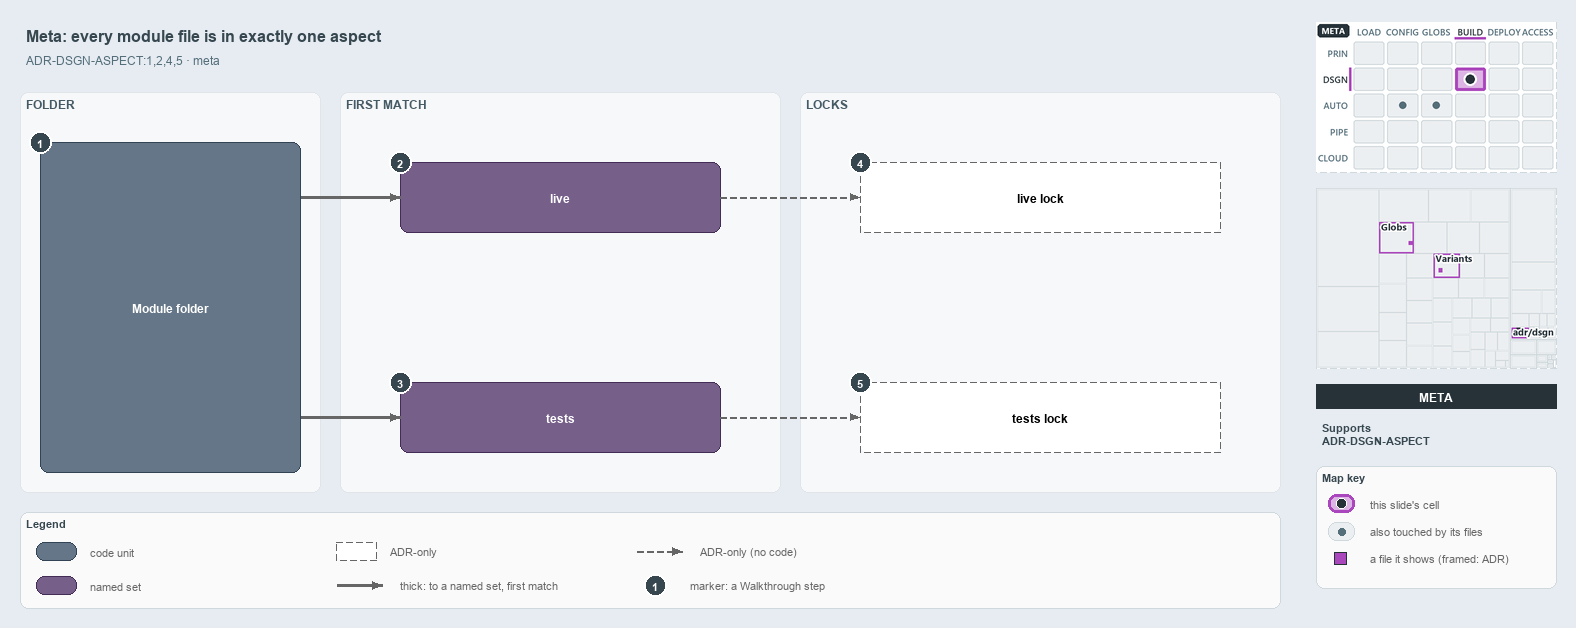

The diagram above was exported from draw.io. Its source (the exported page's mxGraphModel, read from the mxfile embedded in the PNG):
<mxGraphModel dx="1024" dy="768" grid="0" gridSize="10" guides="1" tooltips="1" connect="1" arrows="1" fold="1" page="1" pageScale="1" pageWidth="1572" pageHeight="622" background="#E6ECF2" math="0" shadow="0">
  <root>
    <mxCell id="0" />
    <mxCell id="1" parent="0" />
    <mxCell id="title" value="Meta: every module file is in exactly one aspect" style="text;html=1;align=left;verticalAlign=middle;fontSize=16;fontStyle=1;fontColor=#37474F;" vertex="1" parent="1">
      <mxGeometry x="20" y="14" width="1260" height="30" as="geometry" />
    </mxCell>
    <mxCell id="subtitle" value="ADR-DSGN-ASPECT:1,2,4,5 &amp;#183; meta" style="text;html=1;align=left;verticalAlign=middle;fontSize=12;fontColor=#546E7A;" vertex="1" parent="1">
      <mxGeometry x="20" y="44" width="1240" height="20" as="geometry" />
    </mxCell>
    <mxCell id="band-folder" value="FOLDER" style="rounded=1;html=1;arcSize=3;fillColor=#F6F8FA;strokeColor=#E1E4E8;verticalAlign=top;align=left;spacingLeft=8;fontStyle=1;fontSize=12;fontColor=#455A64;" vertex="1" parent="1">
      <mxGeometry x="20" y="86" width="300" height="400" as="geometry" />
    </mxCell>
    <mxCell id="band-match" value="FIRST MATCH" style="rounded=1;html=1;arcSize=3;fillColor=#F6F8FA;strokeColor=#E1E4E8;verticalAlign=top;align=left;spacingLeft=8;fontStyle=1;fontSize=12;fontColor=#455A64;" vertex="1" parent="1">
      <mxGeometry x="340" y="86" width="440" height="400" as="geometry" />
    </mxCell>
    <mxCell id="band-locks" value="LOCKS" style="rounded=1;html=1;arcSize=3;fillColor=#F6F8FA;strokeColor=#E1E4E8;verticalAlign=top;align=left;spacingLeft=8;fontStyle=1;fontSize=12;fontColor=#455A64;" vertex="1" parent="1">
      <mxGeometry x="800" y="86" width="480" height="400" as="geometry" />
    </mxCell>
    <mxCell id="folder" value="&lt;b&gt;Module folder&lt;/b&gt;" style="rounded=1;whiteSpace=wrap;html=1;arcSize=20;fillColor=#647687;strokeColor=#314354;fontColor=#FFFFFF;fontSize=12;" vertex="1" parent="1">
      <mxGeometry x="40" y="136" width="260" height="330" as="geometry" />
    </mxCell>
    <mxCell id="live" value="&lt;b&gt;live&lt;/b&gt;" style="rounded=1;whiteSpace=wrap;html=1;arcSize=20;fillColor=#76608a;strokeColor=#432d57;fontColor=#FFFFFF;fontSize=12;" vertex="1" parent="1">
      <mxGeometry x="400" y="156" width="320" height="70" as="geometry" />
    </mxCell>
    <mxCell id="tests" value="&lt;b&gt;tests&lt;/b&gt;" style="rounded=1;whiteSpace=wrap;html=1;arcSize=20;fillColor=#76608a;strokeColor=#432d57;fontColor=#FFFFFF;fontSize=12;" vertex="1" parent="1">
      <mxGeometry x="400" y="376" width="320" height="70" as="geometry" />
    </mxCell>
    <mxCell id="live-lock" value="&lt;b&gt;live lock&lt;/b&gt;" style="rounded=1;whiteSpace=wrap;html=1;arcSize=20;fillColor=#FFFFFF;strokeColor=#666666;dashed=1;fontSize=12;" vertex="1" parent="1">
      <mxGeometry x="860" y="156" width="360" height="70" as="geometry" />
    </mxCell>
    <mxCell id="tests-lock" value="&lt;b&gt;tests lock&lt;/b&gt;" style="rounded=1;whiteSpace=wrap;html=1;arcSize=20;fillColor=#FFFFFF;strokeColor=#666666;dashed=1;fontSize=12;" vertex="1" parent="1">
      <mxGeometry x="860" y="376" width="360" height="70" as="geometry" />
    </mxCell>
    <mxCell id="port-folder-r1" value="" style="text;html=1;strokeColor=none;fillColor=none;" vertex="1" parent="1">
      <mxGeometry x="300" y="191" width="1" height="1" as="geometry" />
    </mxCell>
    <mxCell id="edge-folder-live" value="" style="edgeStyle=orthogonalEdgeStyle;rounded=1;html=1;endArrow=block;strokeColor=#666666;strokeWidth=2.5;" edge="1" parent="1" source="port-folder-r1" target="live">
      <mxGeometry relative="1" as="geometry" />
    </mxCell>
    <mxCell id="port-folder-r2" value="" style="text;html=1;strokeColor=none;fillColor=none;" vertex="1" parent="1">
      <mxGeometry x="300" y="411" width="1" height="1" as="geometry" />
    </mxCell>
    <mxCell id="edge-folder-tests" value="" style="edgeStyle=orthogonalEdgeStyle;rounded=1;html=1;endArrow=block;strokeColor=#666666;strokeWidth=2.5;" edge="1" parent="1" source="port-folder-r2" target="tests">
      <mxGeometry relative="1" as="geometry" />
    </mxCell>
    <mxCell id="edge-live-lock" value="" style="edgeStyle=orthogonalEdgeStyle;rounded=1;html=1;endArrow=block;strokeColor=#666666;dashed=1;" edge="1" parent="1" source="live" target="live-lock">
      <mxGeometry relative="1" as="geometry" />
    </mxCell>
    <mxCell id="edge-tests-lock" value="" style="edgeStyle=orthogonalEdgeStyle;rounded=1;html=1;endArrow=block;strokeColor=#666666;dashed=1;" edge="1" parent="1" source="tests" target="tests-lock">
      <mxGeometry relative="1" as="geometry" />
    </mxCell>
    <mxCell id="mark-1" value="1" style="ellipse;html=1;fillColor=#37474F;strokeColor=#FFFFFF;strokeWidth=2;fontColor=#FFFFFF;fontStyle=1;fontSize=11;" vertex="1" parent="1">
      <mxGeometry x="29" y="125" width="22" height="22" as="geometry" />
    </mxCell>
    <mxCell id="mark-2" value="2" style="ellipse;html=1;fillColor=#37474F;strokeColor=#FFFFFF;strokeWidth=2;fontColor=#FFFFFF;fontStyle=1;fontSize=11;" vertex="1" parent="1">
      <mxGeometry x="389" y="145" width="22" height="22" as="geometry" />
    </mxCell>
    <mxCell id="mark-3" value="3" style="ellipse;html=1;fillColor=#37474F;strokeColor=#FFFFFF;strokeWidth=2;fontColor=#FFFFFF;fontStyle=1;fontSize=11;" vertex="1" parent="1">
      <mxGeometry x="389" y="365" width="22" height="22" as="geometry" />
    </mxCell>
    <mxCell id="mark-4" value="4" style="ellipse;html=1;fillColor=#37474F;strokeColor=#FFFFFF;strokeWidth=2;fontColor=#FFFFFF;fontStyle=1;fontSize=11;" vertex="1" parent="1">
      <mxGeometry x="849" y="145" width="22" height="22" as="geometry" />
    </mxCell>
    <mxCell id="mark-5" value="5" style="ellipse;html=1;fillColor=#37474F;strokeColor=#FFFFFF;strokeWidth=2;fontColor=#FFFFFF;fontStyle=1;fontSize=11;" vertex="1" parent="1">
      <mxGeometry x="849" y="365" width="22" height="22" as="geometry" />
    </mxCell>
    <mxCell id="legend" value="&lt;b&gt;Legend&lt;/b&gt;" style="rounded=1;whiteSpace=wrap;html=1;arcSize=6;fillColor=#FAFAFA;strokeColor=#CFD8DC;align=left;verticalAlign=top;spacing=8;fontSize=11;fontColor=#37474F;" vertex="1" parent="1">
      <mxGeometry x="20" y="506" width="1260" height="96" as="geometry" />
    </mxCell>
    <mxCell id="legend-code" value="" style="rounded=1;whiteSpace=wrap;html=1;arcSize=20;fillColor=#647687;strokeColor=#314354;fontColor=#FFFFFF;fontSize=12;" vertex="1" parent="1">
      <mxGeometry x="36" y="536" width="40" height="18" as="geometry" />
    </mxCell>
    <mxCell id="legend-code-text" value="code unit" style="text;html=1;align=left;verticalAlign=middle;fontSize=11;fontColor=#666666;" vertex="1" parent="1">
      <mxGeometry x="84" y="535" width="240" height="20" as="geometry" />
    </mxCell>
    <mxCell id="legend-set" value="" style="rounded=1;whiteSpace=wrap;html=1;arcSize=20;fillColor=#76608a;strokeColor=#432d57;fontColor=#FFFFFF;fontSize=12;" vertex="1" parent="1">
      <mxGeometry x="36" y="570" width="40" height="18" as="geometry" />
    </mxCell>
    <mxCell id="legend-set-text" value="named set" style="text;html=1;align=left;verticalAlign=middle;fontSize=11;fontColor=#666666;" vertex="1" parent="1">
      <mxGeometry x="84" y="569" width="240" height="20" as="geometry" />
    </mxCell>
    <mxCell id="legend-adronly" value="" style="rounded=1;whiteSpace=wrap;html=1;arcSize=20;fillColor=#FFFFFF;strokeColor=#666666;dashed=1;fontSize=12;" vertex="1" parent="1">
      <mxGeometry x="336" y="536" width="40" height="18" as="geometry" />
    </mxCell>
    <mxCell id="legend-adronly-text" value="ADR-only" style="text;html=1;align=left;verticalAlign=middle;fontSize=11;fontColor=#666666;" vertex="1" parent="1">
      <mxGeometry x="384" y="535" width="240" height="20" as="geometry" />
    </mxCell>
    <mxCell id="legend-thick-a" value="" style="text;html=1;strokeColor=none;fillColor=none;" vertex="1" parent="1">
      <mxGeometry x="336" y="579" width="1" height="1" as="geometry" />
    </mxCell>
    <mxCell id="legend-thick-b" value="" style="text;html=1;strokeColor=none;fillColor=none;" vertex="1" parent="1">
      <mxGeometry x="382" y="579" width="1" height="1" as="geometry" />
    </mxCell>
    <mxCell id="legend-thick" value="" style="edgeStyle=orthogonalEdgeStyle;rounded=1;html=1;endArrow=block;strokeColor=#666666;strokeWidth=2.5;" edge="1" parent="1" source="legend-thick-a" target="legend-thick-b">
      <mxGeometry relative="1" as="geometry" />
    </mxCell>
    <mxCell id="legend-thick-text" value="thick: to a named set, first match" style="text;html=1;align=left;verticalAlign=middle;fontSize=11;fontColor=#666666;" vertex="1" parent="1">
      <mxGeometry x="394" y="569" width="240" height="20" as="geometry" />
    </mxCell>
    <mxCell id="legend-adr-a" value="" style="text;html=1;strokeColor=none;fillColor=none;" vertex="1" parent="1">
      <mxGeometry x="636" y="545" width="1" height="1" as="geometry" />
    </mxCell>
    <mxCell id="legend-adr-b" value="" style="text;html=1;strokeColor=none;fillColor=none;" vertex="1" parent="1">
      <mxGeometry x="682" y="545" width="1" height="1" as="geometry" />
    </mxCell>
    <mxCell id="legend-adr" value="" style="edgeStyle=orthogonalEdgeStyle;rounded=1;html=1;endArrow=block;strokeColor=#666666;dashed=1;" edge="1" parent="1" source="legend-adr-a" target="legend-adr-b">
      <mxGeometry relative="1" as="geometry" />
    </mxCell>
    <mxCell id="legend-adr-text" value="ADR-only (no code)" style="text;html=1;align=left;verticalAlign=middle;fontSize=11;fontColor=#666666;" vertex="1" parent="1">
      <mxGeometry x="694" y="535" width="240" height="20" as="geometry" />
    </mxCell>
    <mxCell id="legend-mark" value="1" style="ellipse;html=1;fillColor=#37474F;strokeColor=#FFFFFF;strokeWidth=2;fontColor=#FFFFFF;fontStyle=1;fontSize=11;" vertex="1" parent="1">
      <mxGeometry x="644" y="568" width="22" height="22" as="geometry" />
    </mxCell>
    <mxCell id="legend-mark-text" value="marker: a Walkthrough step" style="text;html=1;align=left;verticalAlign=middle;fontSize=11;fontColor=#666666;" vertex="1" parent="1">
      <mxGeometry x="684" y="569" width="220" height="20" as="geometry" />
    </mxCell>
    <mxCell id="minimap-stack" value="" style="shape=image;html=1;imageAspect=0;aspect=fixed;verticalLabelPosition=bottom;strokeColor=#CFD8DC;dashed=1;fillColor=#FAFAFA;image=data:image/png,(base64 omitted: 15396 chars);" vertex="1" parent="1">
      <mxGeometry x="1316" y="16" width="240" height="150" as="geometry" />
    </mxCell>
    <mxCell id="minimap-tree" value="" style="shape=image;html=1;imageAspect=0;aspect=fixed;verticalLabelPosition=bottom;strokeColor=#CFD8DC;dashed=1;fillColor=#FAFAFA;image=data:image/png,(base64 omitted: 11312 chars);" vertex="1" parent="1">
      <mxGeometry x="1316" y="182" width="240" height="180" as="geometry" />
    </mxCell>
    <mxCell id="lens-badge" value="META" style="rounded=0;whiteSpace=wrap;html=1;align=center;verticalAlign=middle;fontSize=12;fontStyle=1;fontColor=#FFFFFF;fillColor=#263238;strokeColor=none;" vertex="1" parent="1">
      <mxGeometry x="1316" y="378" width="240" height="24" as="geometry" />
    </mxCell>
    <mxCell id="supports" value="&lt;b&gt;Supports&lt;/b&gt;&lt;br&gt;ADR-DSGN-ASPECT" style="text;html=1;whiteSpace=wrap;align=left;verticalAlign=top;fontSize=11;fontColor=#37474F;" vertex="1" parent="1">
      <mxGeometry x="1316" y="410" width="240" height="44" as="geometry" />
    </mxCell>
    <mxCell id="mapkey" value="&lt;b&gt;Map key&lt;/b&gt;" style="rounded=1;whiteSpace=wrap;html=1;arcSize=6;fillColor=#FAFAFA;strokeColor=#CFD8DC;align=left;verticalAlign=top;spacing=8;fontSize=11;fontColor=#37474F;" vertex="1" parent="1">
      <mxGeometry x="1316" y="460" width="240" height="122" as="geometry" />
    </mxCell>
    <mxCell id="mapkey-here" value="" style="rounded=1;arcSize=20;html=1;fillColor=#DDB5E5;strokeColor=#AB47BC;strokeWidth=3;" vertex="1" parent="1">
      <mxGeometry x="1328" y="488" width="26" height="18" as="geometry" />
    </mxCell>
    <mxCell id="mapkey-here-dot" value="" style="ellipse;html=1;fillColor=#263238;strokeColor=#FFFFFF;strokeWidth=1.5;" vertex="1" parent="1">
      <mxGeometry x="1336" y="492" width="10" height="10" as="geometry" />
    </mxCell>
    <mxCell id="mapkey-here-text" value="this slide's cell" style="text;html=1;align=left;verticalAlign=middle;fontSize=11;fontColor=#666666;" vertex="1" parent="1">
      <mxGeometry x="1364" y="487" width="180" height="20" as="geometry" />
    </mxCell>
    <mxCell id="mapkey-touched" value="" style="rounded=1;arcSize=20;html=1;fillColor=#ECEFF1;strokeColor=#CFD8DC;" vertex="1" parent="1">
      <mxGeometry x="1328" y="516" width="26" height="18" as="geometry" />
    </mxCell>
    <mxCell id="mapkey-touched-dot" value="" style="ellipse;html=1;fillColor=#546E7A;strokeColor=none;" vertex="1" parent="1">
      <mxGeometry x="1338" y="522" width="7" height="7" as="geometry" />
    </mxCell>
    <mxCell id="mapkey-touched-text" value="also touched by its files" style="text;html=1;align=left;verticalAlign=middle;fontSize=11;fontColor=#666666;" vertex="1" parent="1">
      <mxGeometry x="1364" y="515" width="180" height="20" as="geometry" />
    </mxCell>
    <mxCell id="mapkey-file" value="" style="rounded=0;html=1;fillColor=#AB47BC;strokeColor=#263238;strokeWidth=1.5;" vertex="1" parent="1">
      <mxGeometry x="1334" y="546" width="12" height="12" as="geometry" />
    </mxCell>
    <mxCell id="mapkey-file-text" value="a file it shows (framed: ADR)" style="text;html=1;align=left;verticalAlign=middle;fontSize=11;fontColor=#666666;" vertex="1" parent="1">
      <mxGeometry x="1364" y="542" width="180" height="20" as="geometry" />
    </mxCell>
  </root>
</mxGraphModel>